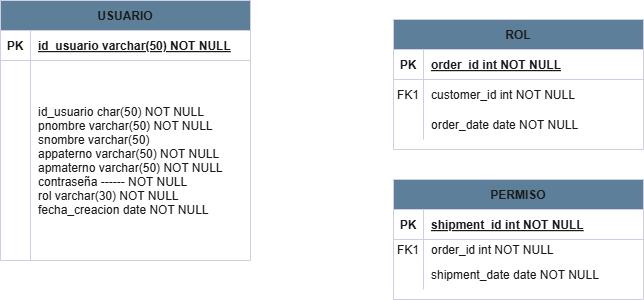

The diagram above was exported from draw.io. Its source (the exported page's mxGraphModel, read from the mxfile embedded in the PNG):
<mxGraphModel dx="1884" dy="811" grid="1" gridSize="10" guides="1" tooltips="1" connect="1" arrows="1" fold="1" page="1" pageScale="1" pageWidth="850" pageHeight="1100" math="0" shadow="0" extFonts="Permanent Marker^https://fonts.googleapis.com/css?family=Permanent+Marker">
  <root>
    <mxCell id="0" />
    <mxCell id="1" parent="0" />
    <mxCell id="C-vyLk0tnHw3VtMMgP7b-2" value="ROL" style="shape=table;startSize=30;container=1;collapsible=1;childLayout=tableLayout;fixedRows=1;rowLines=0;fontStyle=1;align=center;resizeLast=1;labelBackgroundColor=none;fillColor=#5D7F99;strokeColor=#D0CEE2;fontColor=#1A1A1A;" parent="1" vertex="1">
      <mxGeometry x="440" y="40" width="250" height="130" as="geometry" />
    </mxCell>
    <mxCell id="C-vyLk0tnHw3VtMMgP7b-3" value="" style="shape=partialRectangle;collapsible=0;dropTarget=0;pointerEvents=0;fillColor=none;points=[[0,0.5],[1,0.5]];portConstraint=eastwest;top=0;left=0;right=0;bottom=1;labelBackgroundColor=none;strokeColor=#D0CEE2;fontColor=#1A1A1A;" parent="C-vyLk0tnHw3VtMMgP7b-2" vertex="1">
      <mxGeometry y="30" width="250" height="30" as="geometry" />
    </mxCell>
    <mxCell id="C-vyLk0tnHw3VtMMgP7b-4" value="PK" style="shape=partialRectangle;overflow=hidden;connectable=0;fillColor=none;top=0;left=0;bottom=0;right=0;fontStyle=1;labelBackgroundColor=none;strokeColor=#D0CEE2;fontColor=#1A1A1A;" parent="C-vyLk0tnHw3VtMMgP7b-3" vertex="1">
      <mxGeometry width="30" height="30" as="geometry">
        <mxRectangle width="30" height="30" as="alternateBounds" />
      </mxGeometry>
    </mxCell>
    <mxCell id="C-vyLk0tnHw3VtMMgP7b-5" value="order_id int NOT NULL " style="shape=partialRectangle;overflow=hidden;connectable=0;fillColor=none;top=0;left=0;bottom=0;right=0;align=left;spacingLeft=6;fontStyle=5;labelBackgroundColor=none;strokeColor=#D0CEE2;fontColor=#1A1A1A;" parent="C-vyLk0tnHw3VtMMgP7b-3" vertex="1">
      <mxGeometry x="30" width="220" height="30" as="geometry">
        <mxRectangle width="220" height="30" as="alternateBounds" />
      </mxGeometry>
    </mxCell>
    <mxCell id="C-vyLk0tnHw3VtMMgP7b-6" value="" style="shape=partialRectangle;collapsible=0;dropTarget=0;pointerEvents=0;fillColor=none;points=[[0,0.5],[1,0.5]];portConstraint=eastwest;top=0;left=0;right=0;bottom=0;labelBackgroundColor=none;strokeColor=#D0CEE2;fontColor=#1A1A1A;" parent="C-vyLk0tnHw3VtMMgP7b-2" vertex="1">
      <mxGeometry y="60" width="250" height="30" as="geometry" />
    </mxCell>
    <mxCell id="C-vyLk0tnHw3VtMMgP7b-7" value="FK1" style="shape=partialRectangle;overflow=hidden;connectable=0;fillColor=none;top=0;left=0;bottom=0;right=0;labelBackgroundColor=none;strokeColor=#D0CEE2;fontColor=#1A1A1A;" parent="C-vyLk0tnHw3VtMMgP7b-6" vertex="1">
      <mxGeometry width="30" height="30" as="geometry">
        <mxRectangle width="30" height="30" as="alternateBounds" />
      </mxGeometry>
    </mxCell>
    <mxCell id="C-vyLk0tnHw3VtMMgP7b-8" value="customer_id int NOT NULL" style="shape=partialRectangle;overflow=hidden;connectable=0;fillColor=none;top=0;left=0;bottom=0;right=0;align=left;spacingLeft=6;labelBackgroundColor=none;strokeColor=#D0CEE2;fontColor=#1A1A1A;" parent="C-vyLk0tnHw3VtMMgP7b-6" vertex="1">
      <mxGeometry x="30" width="220" height="30" as="geometry">
        <mxRectangle width="220" height="30" as="alternateBounds" />
      </mxGeometry>
    </mxCell>
    <mxCell id="C-vyLk0tnHw3VtMMgP7b-9" value="" style="shape=partialRectangle;collapsible=0;dropTarget=0;pointerEvents=0;fillColor=none;points=[[0,0.5],[1,0.5]];portConstraint=eastwest;top=0;left=0;right=0;bottom=0;labelBackgroundColor=none;strokeColor=#D0CEE2;fontColor=#1A1A1A;" parent="C-vyLk0tnHw3VtMMgP7b-2" vertex="1">
      <mxGeometry y="90" width="250" height="30" as="geometry" />
    </mxCell>
    <mxCell id="C-vyLk0tnHw3VtMMgP7b-10" value="" style="shape=partialRectangle;overflow=hidden;connectable=0;fillColor=none;top=0;left=0;bottom=0;right=0;labelBackgroundColor=none;strokeColor=#D0CEE2;fontColor=#1A1A1A;" parent="C-vyLk0tnHw3VtMMgP7b-9" vertex="1">
      <mxGeometry width="30" height="30" as="geometry">
        <mxRectangle width="30" height="30" as="alternateBounds" />
      </mxGeometry>
    </mxCell>
    <mxCell id="C-vyLk0tnHw3VtMMgP7b-11" value="order_date date NOT NULL" style="shape=partialRectangle;overflow=hidden;connectable=0;fillColor=none;top=0;left=0;bottom=0;right=0;align=left;spacingLeft=6;labelBackgroundColor=none;strokeColor=#D0CEE2;fontColor=#1A1A1A;" parent="C-vyLk0tnHw3VtMMgP7b-9" vertex="1">
      <mxGeometry x="30" width="220" height="30" as="geometry">
        <mxRectangle width="220" height="30" as="alternateBounds" />
      </mxGeometry>
    </mxCell>
    <mxCell id="C-vyLk0tnHw3VtMMgP7b-13" value="PERMISO" style="shape=table;startSize=30;container=1;collapsible=1;childLayout=tableLayout;fixedRows=1;rowLines=0;fontStyle=1;align=center;resizeLast=1;labelBackgroundColor=none;fillColor=#5D7F99;strokeColor=#D0CEE2;fontColor=#1A1A1A;" parent="1" vertex="1">
      <mxGeometry x="440" y="200" width="250" height="120" as="geometry" />
    </mxCell>
    <mxCell id="C-vyLk0tnHw3VtMMgP7b-14" value="" style="shape=partialRectangle;collapsible=0;dropTarget=0;pointerEvents=0;fillColor=none;points=[[0,0.5],[1,0.5]];portConstraint=eastwest;top=0;left=0;right=0;bottom=1;labelBackgroundColor=none;strokeColor=#D0CEE2;fontColor=#1A1A1A;" parent="C-vyLk0tnHw3VtMMgP7b-13" vertex="1">
      <mxGeometry y="30" width="250" height="30" as="geometry" />
    </mxCell>
    <mxCell id="C-vyLk0tnHw3VtMMgP7b-15" value="PK" style="shape=partialRectangle;overflow=hidden;connectable=0;fillColor=none;top=0;left=0;bottom=0;right=0;fontStyle=1;labelBackgroundColor=none;strokeColor=#D0CEE2;fontColor=#1A1A1A;" parent="C-vyLk0tnHw3VtMMgP7b-14" vertex="1">
      <mxGeometry width="30" height="30" as="geometry">
        <mxRectangle width="30" height="30" as="alternateBounds" />
      </mxGeometry>
    </mxCell>
    <mxCell id="C-vyLk0tnHw3VtMMgP7b-16" value="shipment_id int NOT NULL " style="shape=partialRectangle;overflow=hidden;connectable=0;fillColor=none;top=0;left=0;bottom=0;right=0;align=left;spacingLeft=6;fontStyle=5;labelBackgroundColor=none;strokeColor=#D0CEE2;fontColor=#1A1A1A;" parent="C-vyLk0tnHw3VtMMgP7b-14" vertex="1">
      <mxGeometry x="30" width="220" height="30" as="geometry">
        <mxRectangle width="220" height="30" as="alternateBounds" />
      </mxGeometry>
    </mxCell>
    <mxCell id="C-vyLk0tnHw3VtMMgP7b-17" value="" style="shape=partialRectangle;collapsible=0;dropTarget=0;pointerEvents=0;fillColor=none;points=[[0,0.5],[1,0.5]];portConstraint=eastwest;top=0;left=0;right=0;bottom=0;labelBackgroundColor=none;strokeColor=#D0CEE2;fontColor=#1A1A1A;" parent="C-vyLk0tnHw3VtMMgP7b-13" vertex="1">
      <mxGeometry y="60" width="250" height="20" as="geometry" />
    </mxCell>
    <mxCell id="C-vyLk0tnHw3VtMMgP7b-18" value="FK1" style="shape=partialRectangle;overflow=hidden;connectable=0;fillColor=none;top=0;left=0;bottom=0;right=0;labelBackgroundColor=none;strokeColor=#D0CEE2;fontColor=#1A1A1A;" parent="C-vyLk0tnHw3VtMMgP7b-17" vertex="1">
      <mxGeometry width="30" height="20" as="geometry">
        <mxRectangle width="30" height="20" as="alternateBounds" />
      </mxGeometry>
    </mxCell>
    <mxCell id="C-vyLk0tnHw3VtMMgP7b-19" value="order_id int NOT NULL" style="shape=partialRectangle;overflow=hidden;connectable=0;fillColor=none;top=0;left=0;bottom=0;right=0;align=left;spacingLeft=6;labelBackgroundColor=none;strokeColor=#D0CEE2;fontColor=#1A1A1A;" parent="C-vyLk0tnHw3VtMMgP7b-17" vertex="1">
      <mxGeometry x="30" width="220" height="20" as="geometry">
        <mxRectangle width="220" height="20" as="alternateBounds" />
      </mxGeometry>
    </mxCell>
    <mxCell id="C-vyLk0tnHw3VtMMgP7b-20" value="" style="shape=partialRectangle;collapsible=0;dropTarget=0;pointerEvents=0;fillColor=none;points=[[0,0.5],[1,0.5]];portConstraint=eastwest;top=0;left=0;right=0;bottom=0;labelBackgroundColor=none;strokeColor=#D0CEE2;fontColor=#1A1A1A;" parent="C-vyLk0tnHw3VtMMgP7b-13" vertex="1">
      <mxGeometry y="80" width="250" height="30" as="geometry" />
    </mxCell>
    <mxCell id="C-vyLk0tnHw3VtMMgP7b-21" value="" style="shape=partialRectangle;overflow=hidden;connectable=0;fillColor=none;top=0;left=0;bottom=0;right=0;labelBackgroundColor=none;strokeColor=#D0CEE2;fontColor=#1A1A1A;" parent="C-vyLk0tnHw3VtMMgP7b-20" vertex="1">
      <mxGeometry width="30" height="30" as="geometry">
        <mxRectangle width="30" height="30" as="alternateBounds" />
      </mxGeometry>
    </mxCell>
    <mxCell id="C-vyLk0tnHw3VtMMgP7b-22" value="shipment_date date NOT NULL" style="shape=partialRectangle;overflow=hidden;connectable=0;fillColor=none;top=0;left=0;bottom=0;right=0;align=left;spacingLeft=6;labelBackgroundColor=none;strokeColor=#D0CEE2;fontColor=#1A1A1A;" parent="C-vyLk0tnHw3VtMMgP7b-20" vertex="1">
      <mxGeometry x="30" width="220" height="30" as="geometry">
        <mxRectangle width="220" height="30" as="alternateBounds" />
      </mxGeometry>
    </mxCell>
    <mxCell id="C-vyLk0tnHw3VtMMgP7b-23" value="USUARIO" style="shape=table;startSize=30;container=1;collapsible=1;childLayout=tableLayout;fixedRows=1;rowLines=0;fontStyle=1;align=center;resizeLast=1;labelBackgroundColor=none;fillColor=#5D7F99;strokeColor=#D0CEE2;fontColor=#1A1A1A;" parent="1" vertex="1">
      <mxGeometry x="47" y="21" width="250" height="260" as="geometry" />
    </mxCell>
    <mxCell id="C-vyLk0tnHw3VtMMgP7b-24" value="" style="shape=partialRectangle;collapsible=0;dropTarget=0;pointerEvents=0;fillColor=none;points=[[0,0.5],[1,0.5]];portConstraint=eastwest;top=0;left=0;right=0;bottom=1;labelBackgroundColor=none;strokeColor=#D0CEE2;fontColor=#1A1A1A;" parent="C-vyLk0tnHw3VtMMgP7b-23" vertex="1">
      <mxGeometry y="30" width="250" height="30" as="geometry" />
    </mxCell>
    <mxCell id="C-vyLk0tnHw3VtMMgP7b-25" value="PK" style="shape=partialRectangle;overflow=hidden;connectable=0;fillColor=none;top=0;left=0;bottom=0;right=0;fontStyle=1;labelBackgroundColor=none;strokeColor=#D0CEE2;fontColor=#1A1A1A;" parent="C-vyLk0tnHw3VtMMgP7b-24" vertex="1">
      <mxGeometry width="30" height="30" as="geometry">
        <mxRectangle width="30" height="30" as="alternateBounds" />
      </mxGeometry>
    </mxCell>
    <mxCell id="C-vyLk0tnHw3VtMMgP7b-26" value="id_usuario varchar(50) NOT NULL " style="shape=partialRectangle;overflow=hidden;connectable=0;fillColor=none;top=0;left=0;bottom=0;right=0;align=left;spacingLeft=6;fontStyle=5;labelBackgroundColor=none;strokeColor=#D0CEE2;fontColor=#1A1A1A;" parent="C-vyLk0tnHw3VtMMgP7b-24" vertex="1">
      <mxGeometry x="30" width="220" height="30" as="geometry">
        <mxRectangle width="220" height="30" as="alternateBounds" />
      </mxGeometry>
    </mxCell>
    <mxCell id="C-vyLk0tnHw3VtMMgP7b-27" value="" style="shape=partialRectangle;collapsible=0;dropTarget=0;pointerEvents=0;fillColor=none;points=[[0,0.5],[1,0.5]];portConstraint=eastwest;top=0;left=0;right=0;bottom=0;labelBackgroundColor=none;strokeColor=#D0CEE2;fontColor=#1A1A1A;" parent="C-vyLk0tnHw3VtMMgP7b-23" vertex="1">
      <mxGeometry y="60" width="250" height="200" as="geometry" />
    </mxCell>
    <mxCell id="C-vyLk0tnHw3VtMMgP7b-28" value="" style="shape=partialRectangle;overflow=hidden;connectable=0;fillColor=none;top=0;left=0;bottom=0;right=0;labelBackgroundColor=none;strokeColor=#D0CEE2;fontColor=#1A1A1A;" parent="C-vyLk0tnHw3VtMMgP7b-27" vertex="1">
      <mxGeometry width="30" height="200" as="geometry">
        <mxRectangle width="30" height="200" as="alternateBounds" />
      </mxGeometry>
    </mxCell>
    <mxCell id="C-vyLk0tnHw3VtMMgP7b-29" value="id_usuario char(50) NOT NULL&#10;pnombre varchar(50) NOT NULL&#10;snombre varchar(50)&#10;appaterno varchar(50) NOT NULL&#10;apmaterno varchar(50) NOT NULL&#10;contraseña ------ NOT NULL&#10;rol varchar(30) NOT NULL&#10;fecha_creacion date NOT NULL" style="shape=partialRectangle;overflow=hidden;connectable=0;fillColor=none;top=0;left=0;bottom=0;right=0;align=left;spacingLeft=6;labelBackgroundColor=none;strokeColor=#D0CEE2;fontColor=#1A1A1A;" parent="C-vyLk0tnHw3VtMMgP7b-27" vertex="1">
      <mxGeometry x="30" width="220" height="200" as="geometry">
        <mxRectangle width="220" height="200" as="alternateBounds" />
      </mxGeometry>
    </mxCell>
  </root>
</mxGraphModel>